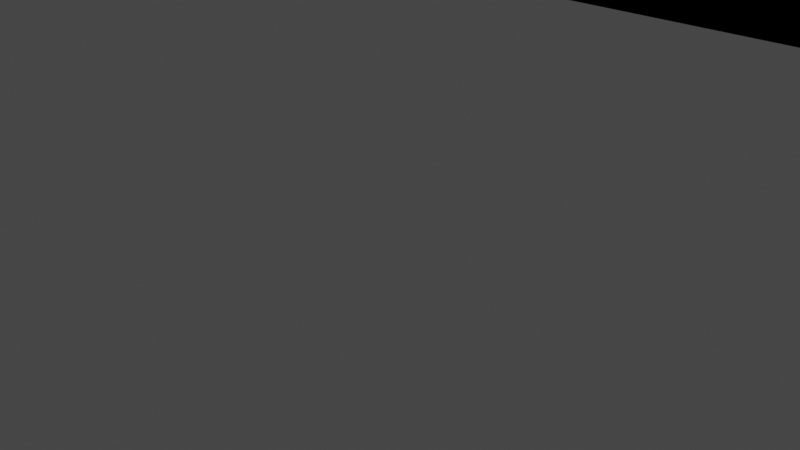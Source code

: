 # Source: Leg.blend  (saved by Blender 2.93.20; exported with 4.5.12 LTS)
import bpy
from mathutils import Matrix  # noqa: F401  (used for matrix-valued properties, if any)

bpy.ops.wm.read_factory_settings(use_empty=True)
scene = bpy.context.scene
scene.name = 'Scene'

# ---- collections
col_collection = bpy.data.collections.new('Collection'); scene.collection.children.link(col_collection)
col_leg_svg = bpy.data.collections.new('Leg.svg'); scene.collection.children.link(col_leg_svg)

# ---- materials (node trees are filled in below, after node groups)
mat_svgmat_001 = bpy.data.materials.new('SVGMat.001')
mat_svgmat_001.use_transparent_shadow = False
mat_svgmat_001.diffuse_color = (0.0, 0.0, 0.0, 1.0)

# ---- material node trees

# ---- world
world_world = bpy.data.worlds.new('World'); scene.world = world_world
world_world.use_nodes = True; world_world.node_tree.nodes.clear()
_N = world_world.node_tree.nodes; _L = world_world.node_tree.links
n0 = _N.new('ShaderNodeOutputWorld'); n0.name = 'World Output'; n0.location = (300, 300)
n1 = _N.new('ShaderNodeBackground'); n1.name = 'Background'; n1.location = (10, 300)
n1.inputs[0].default_value = (0.05088, 0.05088, 0.05088, 1.0)
_L.new(n1.outputs[0], n0.inputs[0])
n0.is_active_output = True
world_world.color = (0.05088, 0.05088, 0.05088)
world_world.use_sun_shadow = False
world_world.sun_shadow_jitter_overblur = 0.0

# ---- meshes
me_curve_019 = bpy.data.meshes.new('Curve.019')
me_curve_019.from_pydata([(0.01665, 0.02112, 0.0), (0.01665, 0.1322, 0.0), (0.0166, 0.1338, 0.0), (0.01645, 0.1353, 0.0), (0.0162, 0.1367, 0.0), (0.01587, 0.138, 0.0), (0.01546, 0.1392, 0.0), (0.01498, 0.1403, 0.0), (0.01443, 0.1413, 0.0), (0.01383, 0.1421, 0.0), (0.01317, 0.1428, 0.0), (0.01246, 0.1432, 0.0), (0.01172, 0.1436, 0.0), (0.01095, 0.1437, 0.0), (0.01084, 0.1437, 0.0), (0.01056, 0.1437, 0.0), (0.01013, 0.1437, 0.0), (0.009588, 0.1437, 0.0), (0.008975, 0.1437, 0.0), (0.008326, 0.1437, 0.0), (0.007676, 0.1437, 0.0), (0.007063, 0.1437, 0.0), (0.006523, 0.1437, 0.0), (0.006092, 0.1437, 0.0), (0.005807, 0.1437, 0.0), (0.005704, 0.1437, 0.0), (0.00493, 0.1436, 0.0), (0.004188, 0.1432, 0.0), (0.003484, 0.1428, 0.0), (0.002825, 0.1421, 0.0), (0.002219, 0.1413, 0.0), (0.001671, 0.1403, 0.0), (0.001189, 0.1392, 0.0), (0.0007788, 0.138, 0.0), (0.0004483, 0.1367, 0.0), (0.0002038, 0.1353, 0.0), (5.208e-05, 0.1338, 0.0), (0.0, 0.1322, 0.0), (0.0, 0.1299, 0.0), (0.0, 0.1234, 0.0), (0.0, 0.1135, 0.0), (0.0, 0.1011, 0.0), (0.0, 0.08712, 0.0), (0.0, 0.07226, 0.0), (0.0, 0.05741, 0.0), (0.0, 0.04338, 0.0), (0.0, 0.03103, 0.0), (0.0, 0.02117, 0.0), (0.0, 0.01464, 0.0), (0.0, 0.01228, 0.0), (1.898e-05, 0.01134, 0.0), (7.495e-05, 0.01043, 0.0), (0.0001664, 0.009534, 0.0), (0.0002919, 0.008669, 0.0), (0.00045, 0.007833, 0.0), (0.0006392, 0.00703, 0.0), (0.0008581, 0.006263, 0.0), (0.001105, 0.005534, 0.0), (0.001379, 0.004847, 0.0), (0.001678, 0.004204, 0.0), (0.002, 0.003609, 0.0), (0.002345, 0.003064, 0.0), (0.002592, 0.002613, 0.0), (0.002895, 0.002193, 0.0), (0.003261, 0.001806, 0.0), (0.003693, 0.001454, 0.0), (0.004198, 0.001137, 0.0), (0.00478, 0.0008585, 0.0), (0.005446, 0.0006186, 0.0), (0.006199, 0.0004191, 0.0), (0.007046, 0.0002614, 0.0), (0.007992, 0.0001469, 0.0), (0.009041, 7.718e-05, 0.0), (0.0102, 5.361e-05, 0.0), (0.0127, 3.801e-05, 0.0), (0.01511, 1.011e-05, 0.0), (0.01738, -1.674e-06, 0.0), (0.01951, 3.104e-05, 0.0), (0.02148, 0.0001366, 0.0), (0.02325, 0.0003435, 0.0), (0.02481, 0.0006801, 0.0), (0.02613, 0.001175, 0.0), (0.0272, 0.001856, 0.0), (0.028, 0.002752, 0.0), (0.02849, 0.003891, 0.0), (0.02865, 0.005302, 0.0), (0.02855, 0.006568, 0.0), (0.02825, 0.007931, 0.0), (0.02776, 0.009363, 0.0), (0.0271, 0.01084, 0.0), (0.02627, 0.01233, 0.0), (0.02528, 0.01382, 0.0), (0.02415, 0.01527, 0.0), (0.02288, 0.01667, 0.0), (0.02148, 0.01797, 0.0), (0.01997, 0.01917, 0.0), (0.01836, 0.02023, 0.0), (0.008326, 0.1437, 0.008333), (0.00493, 0.1436, 0.008333), (0.008975, 0.1437, 0.008333), (0.01013, 0.1437, 0.008333), (0.01056, 0.1437, 0.008333), (0.01095, 0.1437, 0.008333), (0.01172, 0.1436, 0.008333), (0.01246, 0.1432, 0.008333), (0.004188, 0.1432, 0.008333), (0.01317, 0.1428, 0.008333), (0.003484, 0.1428, 0.008333), (0.01383, 0.1421, 0.008333), (0.002825, 0.1421, 0.008333), (0.01443, 0.1413, 0.008333), (0.002219, 0.1413, 0.008333), (0.01498, 0.1403, 0.008333), (0.001671, 0.1403, 0.008333), (0.01546, 0.1392, 0.008333), (0.001189, 0.1392, 0.008333), (0.01587, 0.138, 0.008333), (0.0007788, 0.138, 0.008333), (0.0162, 0.1367, 0.008333), (0.0004483, 0.1367, 0.008333), (0.01645, 0.1353, 0.008333), (0.0002038, 0.1353, 0.008333), (0.0166, 0.1338, 0.008333), (5.208e-05, 0.1338, 0.008333), (0.01665, 0.1322, 0.008333), (0.0, 0.1322, 0.008333), (0.0, 0.1299, 0.008333), (0.01665, 0.02112, 0.008333), (0.0, 0.1234, 0.008333), (0.0, 0.1135, 0.008333), (0.0, 0.1011, 0.008333), (0.0, 0.08712, 0.008333), (0.0, 0.07226, 0.008333), (0.0, 0.05741, 0.008333), (0.0, 0.04338, 0.008333), (0.0, 0.03103, 0.008333), (0.0, 0.02117, 0.008333), (0.0, 0.01464, 0.008333), (0.01836, 0.02023, 0.008333), (0.01997, 0.01917, 0.008333), (0.02148, 0.01797, 0.008333), (0.02288, 0.01667, 0.008333), (0.02415, 0.01527, 0.008333), (0.02528, 0.01382, 0.008333), (0.0, 0.01228, 0.008333), (0.02627, 0.01233, 0.008333), (0.0271, 0.01084, 0.008333), (1.898e-05, 0.01134, 0.008333), (7.495e-05, 0.01043, 0.008333), (0.02776, 0.009363, 0.008333), (0.0001664, 0.009534, 0.008333), (0.0002919, 0.008669, 0.008333), (0.02825, 0.007931, 0.008333), (0.00045, 0.007833, 0.008333), (0.02855, 0.006568, 0.008333), (0.0006392, 0.00703, 0.008333), (0.0008581, 0.006263, 0.008333), (0.02865, 0.005302, 0.008333), (0.001105, 0.005534, 0.008333), (0.001379, 0.004847, 0.008333), (0.02849, 0.003891, 0.008333), (0.001678, 0.004204, 0.008333), (0.002, 0.003609, 0.008333), (0.028, 0.002752, 0.008333), (0.002345, 0.003064, 0.008333), (0.002592, 0.002613, 0.008333), (0.0272, 0.001856, 0.008333), (0.002895, 0.002193, 0.008333), (0.003261, 0.001806, 0.008333), (0.02613, 0.001175, 0.008333), (0.003693, 0.001454, 0.008333), (0.004198, 0.001137, 0.008333), (0.02481, 0.0006801, 0.008333), (0.00478, 0.0008585, 0.008333), (0.005446, 0.0006186, 0.008333), (0.02325, 0.0003435, 0.008333), (0.006199, 0.0004191, 0.008333), (0.007046, 0.0002614, 0.008333), (0.02148, 0.0001366, 0.008333), (0.007992, 0.0001469, 0.008333), (0.009041, 7.718e-05, 0.008333), (0.01951, 3.104e-05, 0.008333), (0.0127, 3.801e-05, 0.008333), (0.01511, 1.011e-05, 0.008333)], [], [(26, 24, 25), (26, 23, 24), (26, 22, 23), (26, 21, 22), (26, 20, 21), (26, 19, 20), (29, 30, 111, 109), (26, 17, 18), (26, 16, 17), (47, 48, 137, 136), (26, 14, 15), (26, 13, 14), (51, 52, 150, 148), (18, 19, 97, 99), (8, 9, 108, 110), (68, 69, 176, 174), (88, 89, 146, 149), (26, 18, 99, 98), (79, 80, 172, 175), (35, 36, 123, 121), (46, 47, 136, 135), (59, 60, 162, 161), (2, 3, 120, 122), (19, 26, 98, 97), (28, 29, 109, 107), (45, 46, 135, 134), (50, 51, 148, 147), (58, 59, 161, 159), (9, 10, 106, 108), (67, 68, 174, 173), (84, 85, 157, 160), (34, 35, 121, 119), (44, 45, 134, 133), (49, 50, 147, 144), (66, 67, 173, 171), (3, 4, 118, 120), (89, 90, 145, 146), (27, 28, 107, 105), (80, 81, 169, 172), (43, 44, 133, 132), (57, 58, 159, 158), (10, 11, 104, 106), (90, 91, 143, 145), (33, 34, 119, 117), (75, 77, 181, 183), (42, 43, 132, 131), (56, 57, 158, 156), (65, 66, 171, 170), (4, 5, 116, 118), (74, 75, 183, 182), (85, 86, 154, 157), (26, 27, 105, 98), (77, 74, 182, 181), (41, 42, 131, 130), (48, 49, 144, 137), (11, 12, 103, 104), (64, 65, 170, 168), (91, 92, 142, 143), (81, 82, 166, 169), (32, 33, 117, 115), (40, 41, 130, 129), (55, 56, 156, 155), (12, 13, 102, 103), (5, 6, 114, 116), (92, 93, 141, 142), (77, 78, 178, 181), (39, 40, 129, 128), (54, 55, 155, 153), (63, 64, 168, 167), (72, 77, 181, 180), (93, 94, 140, 141), (86, 87, 152, 154), (13, 26, 98, 102), (31, 32, 115, 113), (38, 39, 128, 126), (62, 63, 167, 165), (6, 7, 112, 114), (71, 72, 180, 179), (0, 1, 124, 127), (94, 95, 139, 140), (82, 83, 163, 166), (53, 54, 153, 151), (15, 16, 100, 101), (70, 71, 179, 177), (95, 96, 138, 139), (87, 88, 149, 152), (26, 15, 101, 98), (30, 31, 113, 111), (78, 79, 175, 178), (37, 38, 126, 125), (61, 62, 165, 164), (73, 77, 72), (74, 77, 73), (7, 8, 110, 112), (75, 76, 77), (98, 99, 97), (98, 101, 100), (98, 103, 102), (98, 104, 103), (105, 104, 98), (105, 106, 104), (107, 106, 105), (107, 108, 106), (109, 108, 107), (109, 110, 108), (111, 110, 109), (111, 112, 110), (113, 112, 111), (113, 114, 112), (115, 114, 113), (115, 116, 114), (117, 116, 115), (117, 118, 116), (119, 118, 117), (119, 120, 118), (121, 120, 119), (121, 122, 120), (123, 122, 121), (123, 124, 122), (125, 124, 123), (126, 124, 125), (126, 127, 124), (128, 127, 126), (129, 127, 128), (130, 127, 129), (131, 127, 130), (132, 127, 131), (133, 127, 132), (134, 127, 133), (135, 127, 134), (136, 127, 135), (137, 127, 136), (137, 138, 127), (137, 139, 138), (137, 140, 139), (137, 141, 140), (137, 142, 141), (137, 143, 142), (144, 143, 137), (144, 145, 143), (144, 146, 145), (147, 146, 144), (148, 146, 147), (148, 149, 146), (150, 149, 148), (151, 149, 150), (151, 152, 149), (153, 152, 151), (153, 154, 152), (155, 154, 153), (156, 154, 155), (156, 157, 154), (158, 157, 156), (159, 157, 158), (159, 160, 157), (161, 160, 159), (162, 160, 161), (162, 163, 160), (164, 163, 162), (165, 163, 164), (165, 166, 163), (167, 166, 165), (168, 166, 167), (168, 169, 166), (170, 169, 168), (171, 169, 170), (171, 172, 169), (173, 172, 171), (174, 172, 173), (174, 175, 172), (176, 175, 174), (177, 175, 176), (177, 178, 175), (179, 178, 177), (180, 178, 179), (180, 181, 178), (183, 181, 182), (83, 84, 160, 163), (1, 2, 122, 124), (69, 70, 177, 176), (60, 61, 164, 162), (52, 53, 151, 150), (36, 37, 125, 123), (16, 26, 98, 100), (96, 0, 127, 138), (12, 11, 13), (26, 16, 15), (26, 19, 18), (49, 48, 0), (13, 31, 26), (13, 10, 9), (31, 30, 26), (13, 9, 8), (28, 26, 29), (13, 8, 7), (29, 26, 30), (13, 7, 6), (13, 6, 32), (50, 49, 0), (31, 13, 32), (5, 32, 6), (5, 33, 32), (4, 33, 5), (4, 34, 33), (3, 34, 4), (3, 35, 34), (2, 35, 3), (2, 36, 35), (1, 36, 2), (1, 37, 36), (70, 60, 59), (1, 0, 43), (38, 1, 39), (39, 1, 40), (40, 1, 41), (41, 1, 42), (42, 1, 43), (0, 44, 43), (0, 45, 44), (0, 46, 45), (0, 47, 46), (0, 48, 47), (0, 96, 72), (96, 95, 72), (94, 72, 95), (61, 65, 64), (83, 82, 84), (91, 77, 92), (13, 11, 10), (90, 77, 91), (62, 61, 64), (64, 63, 62), (66, 61, 67), (72, 54, 53), (78, 77, 89), (68, 61, 69), (72, 55, 54), (94, 93, 77), (85, 81, 80), (93, 92, 77), (72, 53, 52), (86, 85, 80), (88, 78, 89), (72, 56, 55), (84, 82, 81), (72, 57, 56), (72, 71, 57), (70, 59, 58), (71, 58, 57), (60, 70, 69), (72, 52, 51), (90, 89, 77), (87, 86, 80), (71, 70, 58), (28, 27, 26), (87, 80, 79), (66, 65, 61), (88, 87, 79), (78, 88, 79), (61, 68, 67), (51, 0, 72), (85, 84, 81), (61, 60, 69), (50, 0, 51), (72, 94, 77), (77, 75, 74), (38, 37, 1)])
_uv = me_curve_019.uv_layers.new(name='UVMap')
_uv.uv.foreach_set('vector', [0.2708, 0.0, 0.25, 0.0, 0.2604, 0.0, 0.2708, 0.0, 0.2396, 0.0, 0.25, 0.0, 0.2708, 0.0, 0.2292, 0.0, 0.2396, 0.0, 0.2708, 0.0, 0.2188, 0.0, 0.2292, 0.0, 0.2708, 0.0, 0.2083, 0.0, 0.2188, 0.0, 0.2708, 0.0, 0.1979, 0.0, 0.2083, 0.0, 0.0, 0.0, 0.0, 0.0, 0.0, 0.0, 0.0, 0.0, 0.2708, 0.0, 0.1771, 0.0, 0.1875, 0.0, 0.2708, 0.0, 0.1667, 0.0, 0.1771, 0.0, 0.0, 0.0, 0.0, 0.0, 0.0, 0.0, 0.0, 0.0, 0.2708, 0.0, 0.1458, 0.0, 0.1562, 0.0, 0.2708, 0.0, 0.1354, 0.0, 0.1458, 0.0, 0.0, 0.0, 0.0, 0.0, 0.0, 0.0, 0.0, 0.0, 0.0, 0.0, 0.0, 0.0, 0.0, 0.0, 0.0, 0.0, 0.0, 0.0, 0.0, 0.0, 0.0, 0.0, 0.0, 0.0, 0.0, 0.0, 0.0, 0.0, 0.0, 0.0, 0.0, 0.0, 0.0, 0.0, 0.0, 0.0, 0.0, 0.0, 0.0, 0.0, 0.2708, 0.0, 0.1875, 0.0, 0.1875, 0.0, 0.2708, 0.0, 0.0, 0.0, 0.0, 0.0, 0.0, 0.0, 0.0, 0.0, 0.0, 0.0, 0.0, 0.0, 0.0, 0.0, 0.0, 0.0, 0.0, 0.0, 0.0, 0.0, 0.0, 0.0, 0.0, 0.0, 0.0, 0.0, 0.0, 0.0, 0.0, 0.0, 0.0, 0.0, 0.0, 0.0, 0.0, 0.0, 0.0, 0.0, 0.0, 0.0, 0.1979, 0.0, 0.2708, 0.0, 0.2708, 0.0, 0.1979, 0.0, 0.0, 0.0, 0.0, 0.0, 0.0, 0.0, 0.0, 0.0, 0.0, 0.0, 0.0, 0.0, 0.0, 0.0, 0.0, 0.0, 0.0, 0.0, 0.0, 0.0, 0.0, 0.0, 0.0, 0.0, 0.0, 0.0, 0.0, 0.0, 0.0, 0.0, 0.0, 0.0, 0.0, 0.0, 0.0, 0.0, 0.0, 0.0, 0.0, 0.0, 0.0, 0.0, 0.0, 0.0, 0.0, 0.0, 0.0, 0.0, 0.0, 0.0, 0.0, 0.0, 0.0, 0.0, 0.0, 0.0, 0.0, 0.0, 0.0, 0.0, 0.0, 0.0, 0.0, 0.0, 0.0, 0.0, 0.0, 0.0, 0.0, 0.0, 0.0, 0.0, 0.0, 0.0, 0.0, 0.0, 0.0, 0.0, 0.0, 0.0, 0.0, 0.0, 0.0, 0.0, 0.0, 0.0, 0.0, 0.0, 0.0, 0.0, 0.0, 0.0, 0.0, 0.0, 0.0, 0.0, 0.0, 0.0, 0.0, 0.0, 0.0, 0.0, 0.0, 0.0, 0.0, 0.0, 0.0, 0.0, 0.0, 0.0, 0.0, 0.0, 0.0, 0.0, 0.0, 0.0, 0.0, 0.0, 0.0, 0.0, 0.0, 0.0, 0.0, 0.0, 0.0, 0.0, 0.0, 0.0, 0.0, 0.0, 0.0, 0.0, 0.0, 0.0, 0.0, 0.0, 0.0, 0.0, 0.0, 0.0, 0.0, 0.0, 0.0, 0.0, 0.0, 0.0, 0.0, 0.0, 0.0, 0.0, 0.0, 0.0, 0.0, 0.0, 0.0, 0.0, 0.0, 0.0, 0.0, 0.0, 0.7812, 0.0, 0.8021, 0.0, 0.8021, 0.0, 0.7812, 0.0, 0.0, 0.0, 0.0, 0.0, 0.0, 0.0, 0.0, 0.0, 0.0, 0.0, 0.0, 0.0, 0.0, 0.0, 0.0, 0.0, 0.0, 0.0, 0.0, 0.0, 0.0, 0.0, 0.0, 0.0, 0.0, 0.0, 0.0, 0.0, 0.0, 0.0, 0.0, 0.0, 0.0, 0.0, 0.0, 0.0, 0.0, 0.0, 0.0, 0.0, 0.0, 0.0, 0.0, 0.0, 0.0, 0.0, 0.0, 0.0, 0.0, 0.0, 0.0, 0.0, 0.0, 0.0, 0.0, 0.0, 0.8021, 0.0, 0.7708, 0.0, 0.7708, 0.0, 0.8021, 0.0, 0.0, 0.0, 0.0, 0.0, 0.0, 0.0, 0.0, 0.0, 0.0, 0.0, 0.0, 0.0, 0.0, 0.0, 0.0, 0.0, 0.0, 0.0, 0.0, 0.0, 0.0, 0.0, 0.0, 0.0, 0.0, 0.0, 0.0, 0.0, 0.0, 0.0, 0.0, 0.0, 0.0, 0.0, 0.0, 0.0, 0.0, 0.0, 0.0, 0.0, 0.0, 0.0, 0.0, 0.0, 0.0, 0.0, 0.0, 0.0, 0.0, 0.0, 0.0, 0.0, 0.0, 0.0, 0.0, 0.0, 0.0, 0.0, 0.0, 0.0, 0.0, 0.0, 0.0, 0.0, 0.0, 0.0, 0.0, 0.0, 0.0, 0.0, 0.0, 0.0, 0.0, 0.0, 0.0, 0.0, 0.0, 0.0, 0.0, 0.0, 0.0, 0.0, 0.0, 0.0, 0.0, 0.0, 0.0, 0.0, 0.0, 0.0, 0.0, 0.0, 0.0, 0.0, 0.0, 0.0, 0.0, 0.0, 0.0, 0.0, 0.0, 0.0, 0.0, 0.0, 0.0, 0.0, 0.0, 0.0, 0.0, 0.0, 0.0, 0.0, 0.0, 0.0, 0.0, 0.0, 0.0, 0.0, 0.0, 0.0, 0.0, 0.0, 0.0, 0.0, 0.0, 0.0, 0.0, 0.0, 0.75, 0.0, 0.8021, 0.0, 0.8021, 0.0, 0.75, 0.0, 0.0, 0.0, 0.0, 0.0, 0.0, 0.0, 0.0, 0.0, 0.0, 0.0, 0.0, 0.0, 0.0, 0.0, 0.0, 0.0, 0.1354, 0.0, 0.2708, 0.0, 0.2708, 0.0, 0.1354, 0.0, 0.0, 0.0, 0.0, 0.0, 0.0, 0.0, 0.0, 0.0, 0.0, 0.0, 0.0, 0.0, 0.0, 0.0, 0.0, 0.0, 0.0, 0.0, 0.0, 0.0, 0.0, 0.0, 0.0, 0.0, 0.0, 0.0, 0.0, 0.0, 0.0, 0.0, 0.0, 0.0, 0.0, 0.0, 0.0, 0.0, 0.0, 0.0, 0.0, 0.0, 0.0, 0.0, 0.0, 0.0, 0.0, 0.0, 0.0, 0.0, 0.0, 0.0, 0.0, 0.0, 0.0, 0.0, 0.0, 0.0, 0.0, 0.0, 0.0, 0.0, 0.0, 0.0, 0.0, 0.0, 0.0, 0.0, 0.0, 0.0, 0.0, 0.0, 0.0, 0.0, 0.0, 0.0, 0.0, 0.0, 0.0, 0.0, 0.0, 0.0, 0.0, 0.0, 0.0, 0.0, 0.0, 0.0, 0.0, 0.0, 0.0, 0.0, 0.0, 0.0, 0.0, 0.0, 0.0, 0.0, 0.0, 0.0, 0.0, 0.0, 0.0, 0.0, 0.0, 0.0, 0.2708, 0.0, 0.1562, 0.0, 0.1562, 0.0, 0.2708, 0.0, 0.0, 0.0, 0.0, 0.0, 0.0, 0.0, 0.0, 0.0, 0.0, 0.0, 0.0, 0.0, 0.0, 0.0, 0.0, 0.0, 0.0, 0.0, 0.0, 0.0, 0.0, 0.0, 0.0, 0.0, 0.0, 0.0, 0.0, 0.0, 0.0, 0.0, 0.0, 0.0, 0.7604, 0.0, 0.8021, 0.0, 0.75, 0.0, 0.7708, 0.0, 0.8021, 0.0, 0.7604, 0.0, 0.0, 0.0, 0.0, 0.0, 0.0, 0.0, 0.0, 0.0, 0.7812, 0.0, 0.7917, 0.0, 0.8021, 0.0, 0.2708, 0.0, 0.1875, 0.0, 0.1979, 0.0, 0.2708, 0.0, 0.1562, 0.0, 0.1667, 0.0, 0.2708, 0.0, 0.125, 0.0, 0.1354, 0.0, 0.2708, 0.0, 0.1146, 0.0, 0.125, 0.0, 0.2812, 0.0, 0.1146, 0.0, 0.2708, 0.0, 0.2812, 0.0, 0.1042, 0.0, 0.1146, 0.0, 0.2917, 0.0, 0.1042, 0.0, 0.2812, 0.0, 0.2917, 0.0, 0.09375, 0.0, 0.1042, 0.0, 0.3021, 0.0, 0.09375, 0.0, 0.2917, 0.0, 0.3021, 0.0, 0.08333, 0.0, 0.09375, 0.0, 0.3125, 0.0, 0.08333, 0.0, 0.3021, 0.0, 0.3125, 0.0, 0.07292, 0.0, 0.08333, 0.0, 0.3229, 0.0, 0.07292, 0.0, 0.3125, 0.0, 0.3229, 0.0, 0.0625, 0.0, 0.07292, 0.0, 0.3333, 0.0, 0.0625, 0.0, 0.3229, 0.0, 0.3333, 0.0, 0.05208, 0.0, 0.0625, 0.0, 0.3438, 0.0, 0.05208, 0.0, 0.3333, 0.0, 0.3438, 0.0, 0.04167, 0.0, 0.05208, 0.0, 0.3542, 0.0, 0.04167, 0.0, 0.3438, 0.0, 0.3542, 0.0, 0.03125, 0.0, 0.04167, 0.0, 0.3646, 0.0, 0.03125, 0.0, 0.3542, 0.0, 0.3646, 0.0, 0.02083, 0.0, 0.03125, 0.0, 0.375, 0.0, 0.02083, 0.0, 0.3646, 0.0, 0.375, 0.0, 0.01042, 0.0, 0.02083, 0.0, 0.3854, 0.0, 0.01042, 0.0, 0.375, 0.0, 0.3958, 0.0, 0.01042, 0.0, 0.3854, 0.0, 0.3958, 0.0, 0.0, 0.0, 0.01042, 0.0, 0.4062, 0.0, 0.0, 0.0, 0.3958, 0.0, 0.4167, 0.0, 0.0, 0.0, 0.4062, 0.0, 0.4271, 0.0, 0.0, 0.0, 0.4167, 0.0, 0.4375, 0.0, 0.0, 0.0, 0.4271, 0.0, 0.4479, 0.0, 0.0, 0.0, 0.4375, 0.0, 0.4583, 0.0, 0.0, 0.0, 0.4479, 0.0, 0.4688, 0.0, 0.0, 0.0, 0.4583, 0.0, 0.4792, 0.0, 0.0, 0.0, 0.4688, 0.0, 0.4896, 0.0, 0.0, 0.0, 0.4792, 0.0, 0.5, 0.0, 0.0, 0.0, 0.4896, 0.0, 0.5, 0.0, 1.0, 0.0, 0.0, 0.0, 0.5, 0.0, 0.9896, 0.0, 1.0, 0.0, 0.5, 0.0, 0.9792, 0.0, 0.9896, 0.0, 0.5, 0.0, 0.9688, 0.0, 0.9792, 0.0, 0.5, 0.0, 0.9583, 0.0, 0.9688, 0.0, 0.5, 0.0, 0.9479, 0.0, 0.9583, 0.0, 0.5104, 0.0, 0.9479, 0.0, 0.5, 0.0, 0.5104, 0.0, 0.9375, 0.0, 0.9479, 0.0, 0.5104, 0.0, 0.9271, 0.0, 0.9375, 0.0, 0.5208, 0.0, 0.9271, 0.0, 0.5104, 0.0, 0.5312, 0.0, 0.9271, 0.0, 0.5208, 0.0, 0.5312, 0.0, 0.9167, 0.0, 0.9271, 0.0, 0.5417, 0.0, 0.9167, 0.0, 0.5312, 0.0, 0.5521, 0.0, 0.9167, 0.0, 0.5417, 0.0, 0.5521, 0.0, 0.9062, 0.0, 0.9167, 0.0, 0.5625, 0.0, 0.9062, 0.0, 0.5521, 0.0, 0.5625, 0.0, 0.8958, 0.0, 0.9062, 0.0, 0.5729, 0.0, 0.8958, 0.0, 0.5625, 0.0, 0.5833, 0.0, 0.8958, 0.0, 0.5729, 0.0, 0.5833, 0.0, 0.8854, 0.0, 0.8958, 0.0, 0.5938, 0.0, 0.8854, 0.0, 0.5833, 0.0, 0.6042, 0.0, 0.8854, 0.0, 0.5938, 0.0, 0.6042, 0.0, 0.875, 0.0, 0.8854, 0.0, 0.6146, 0.0, 0.875, 0.0, 0.6042, 0.0, 0.625, 0.0, 0.875, 0.0, 0.6146, 0.0, 0.625, 0.0, 0.8646, 0.0, 0.875, 0.0, 0.6354, 0.0, 0.8646, 0.0, 0.625, 0.0, 0.6458, 0.0, 0.8646, 0.0, 0.6354, 0.0, 0.6458, 0.0, 0.8542, 0.0, 0.8646, 0.0, 0.6562, 0.0, 0.8542, 0.0, 0.6458, 0.0, 0.6667, 0.0, 0.8542, 0.0, 0.6562, 0.0, 0.6667, 0.0, 0.8438, 0.0, 0.8542, 0.0, 0.6771, 0.0, 0.8438, 0.0, 0.6667, 0.0, 0.6875, 0.0, 0.8438, 0.0, 0.6771, 0.0, 0.6875, 0.0, 0.8333, 0.0, 0.8438, 0.0, 0.6979, 0.0, 0.8333, 0.0, 0.6875, 0.0, 0.7083, 0.0, 0.8333, 0.0, 0.6979, 0.0, 0.7083, 0.0, 0.8229, 0.0, 0.8333, 0.0, 0.7188, 0.0, 0.8229, 0.0, 0.7083, 0.0, 0.7292, 0.0, 0.8229, 0.0, 0.7188, 0.0, 0.7292, 0.0, 0.8125, 0.0, 0.8229, 0.0, 0.7396, 0.0, 0.8125, 0.0, 0.7292, 0.0, 0.75, 0.0, 0.8125, 0.0, 0.7396, 0.0, 0.75, 0.0, 0.8021, 0.0, 0.8125, 0.0, 0.7812, 0.0, 0.8021, 0.0, 0.7708, 0.0, 0.0, 0.0, 0.0, 0.0, 0.0, 0.0, 0.0, 0.0, 0.0, 0.0, 0.0, 0.0, 0.0, 0.0, 0.0, 0.0, 0.0, 0.0, 0.0, 0.0, 0.0, 0.0, 0.0, 0.0, 0.0, 0.0, 0.0, 0.0, 0.0, 0.0, 0.0, 0.0, 0.0, 0.0, 0.0, 0.0, 0.0, 0.0, 0.0, 0.0, 0.0, 0.0, 0.0, 0.0, 0.0, 0.0, 0.0, 0.0, 0.1667, 0.0, 0.2708, 0.0, 0.2708, 0.0, 0.1667, 0.0, 0.0, 0.0, 0.0, 0.0, 0.0, 0.0, 0.0, 0.0, 0.0, 0.0, 0.0, 0.0, 0.0, 0.0, 0.0, 0.0, 0.0, 0.0, 0.0, 0.0, 0.0, 0.0, 0.0, 0.0, 0.0, 0.0, 0.0, 0.0, 0.0, 0.0, 0.0, 0.0, 0.0, 0.0, 0.0, 0.0, 0.0, 0.0, 0.0, 0.0, 0.0, 0.0, 0.0, 0.0, 0.0, 0.0, 0.0, 0.0, 0.0, 0.0, 0.0, 0.0, 0.0, 0.0, 0.0, 0.0, 0.0, 0.0, 0.0, 0.0, 0.0, 0.0, 0.0, 0.0, 0.0, 0.0, 0.0, 0.0, 0.0, 0.0, 0.0, 0.0, 0.0, 0.0, 0.0, 0.0, 0.0, 0.0, 0.0, 0.0, 0.0, 0.0, 0.0, 0.0, 0.0, 0.0, 0.0, 0.0, 0.0, 0.0, 0.0, 0.0, 0.0, 0.0, 0.0, 0.0, 0.0, 0.0, 0.0, 0.0, 0.0, 0.0, 0.0, 0.0, 0.0, 0.0, 0.0, 0.0, 0.0, 0.0, 0.0, 0.0, 0.0, 0.0, 0.0, 0.0, 0.0, 0.0, 0.0, 0.0, 0.0, 0.0, 0.0, 0.0, 0.0, 0.0, 0.0, 0.0, 0.0, 0.0, 0.0, 0.0, 0.0, 0.0, 0.0, 0.0, 0.0, 0.0, 0.0, 0.0, 0.0, 0.0, 0.0, 0.0, 0.0, 0.0, 0.0, 0.0, 0.0, 0.0, 0.0, 0.0, 0.0, 0.0, 0.0, 0.0, 0.0, 0.0, 0.0, 0.0, 0.0, 0.0, 0.0, 0.0, 0.0, 0.0, 0.0, 0.0, 0.0, 0.0, 0.0, 0.0, 0.0, 0.0, 0.0, 0.0, 0.0, 0.0, 0.0, 0.0, 0.0, 0.0, 0.0, 0.0, 0.0, 0.0, 0.0, 0.0, 0.0, 0.0, 0.0, 0.0, 0.0, 0.0, 0.0, 0.0, 0.0, 0.0, 0.0, 0.0, 0.0, 0.0, 0.0, 0.0, 0.0, 0.0, 0.0, 0.0, 0.0, 0.0, 0.0, 0.0, 0.0, 0.0, 0.0, 0.0, 0.0, 0.0, 0.0, 0.0, 0.0, 0.0, 0.0, 0.0, 0.0, 0.0, 0.0, 0.0, 0.0, 0.0, 0.0, 0.0, 0.0, 0.0, 0.0, 0.0, 0.0, 0.0, 0.0, 0.0, 0.0, 0.0, 0.0, 0.0, 0.0, 0.0, 0.0, 0.0, 0.0, 0.0, 0.0, 0.0, 0.0, 0.0, 0.0, 0.0, 0.0, 0.0, 0.0, 0.0, 0.0, 0.0, 0.0, 0.0, 0.0, 0.0, 0.0, 0.0, 0.0, 0.0, 0.0, 0.0, 0.0, 0.0, 0.0, 0.0, 0.0, 0.0, 0.0, 0.0, 0.0, 0.0, 0.0, 0.0, 0.0, 0.0, 0.0, 0.0, 0.0, 0.0, 0.0, 0.0, 0.0, 0.0, 0.0, 0.0, 0.0, 0.0, 0.0, 0.0, 0.0, 0.0, 0.0, 0.0, 0.0, 0.0, 0.0, 0.0, 0.0, 0.0, 0.0, 0.0, 0.0, 0.0, 0.0, 0.0, 0.0, 0.0, 0.0, 0.0, 0.0, 0.0, 0.0, 0.0, 0.0, 0.0, 0.0, 0.0, 0.0, 0.0, 0.0, 0.0, 0.0, 0.0, 0.0, 0.0, 0.0, 0.0, 0.0, 0.0, 0.0, 0.0, 0.0, 0.0, 0.0, 0.0, 0.0, 0.0, 0.0, 0.0, 0.0, 0.0, 0.0, 0.0, 0.0, 0.0, 0.0, 0.0, 0.0, 0.0, 0.0, 0.0, 0.0, 0.0, 0.0, 0.0, 0.0, 0.0, 0.0, 0.0, 0.0, 0.0, 0.0, 0.0, 0.0, 0.0, 0.0, 0.0, 0.0, 0.0, 0.0, 0.0, 0.0, 0.0, 0.0, 0.0, 0.0, 0.0, 0.0, 0.0, 0.0, 0.0, 0.0, 0.0, 0.0, 0.0, 0.0, 0.0, 0.0, 0.0, 0.0, 0.0, 0.0, 0.0, 0.0, 0.0, 0.0, 0.0, 0.0, 0.0, 0.0, 0.0, 0.0, 0.0, 0.0, 0.0, 0.0, 0.0, 0.0, 0.0, 0.0, 0.0, 0.0, 0.0, 0.0, 0.0, 0.0, 0.0, 0.0, 0.0, 0.0, 0.0, 0.0, 0.0, 0.0, 0.0, 0.0, 0.0, 0.0, 0.0, 0.0, 0.0, 0.0, 0.0, 0.0, 0.0, 0.0, 0.0, 0.0, 0.0, 0.0, 0.0, 0.0, 0.0, 0.0, 0.0, 0.0, 0.0, 0.0, 0.0, 0.0, 0.0, 0.0, 0.0, 0.0, 0.0, 0.0, 0.0, 0.0, 0.0, 0.0, 0.0, 0.0, 0.0, 0.0, 0.0, 0.0, 0.0, 0.0, 0.0, 0.0, 0.0, 0.0, 0.0, 0.0, 0.0, 0.0, 0.0, 0.0, 0.0, 0.0, 0.0, 0.0, 0.0, 0.0, 0.0, 0.0, 0.0, 0.0, 0.0])
me_curve_019.materials.append(mat_svgmat_001)
me_curve_019.use_remesh_fix_poles = True
me_curve_019.use_remesh_preserve_attributes = False
me_curve_019.update()
arm_armature_001 = bpy.data.armatures.new('Armature.001')  # bones are not reproduced

# ---- objects
ob_curve = bpy.data.objects.new('Curve', me_curve_019)
ob_armature = bpy.data.objects.new('Armature', arm_armature_001)

# ---- transforms, parenting, visibility, modifiers, constraints
ob_curve.parent = ob_armature
ob_curve.matrix_parent_inverse = Matrix(((1.51e-07, 7.55e-08, -1.0, 0.08693), (1.0, -6.6e-15, 2.384e-07, -0.2006), (1.14e-14, -1.0, -7.55e-08, 6.563e-09), (-0.0, 0.0, 0.0, 1.0)))
ob_curve.location = (0.0, 0.03973, 0.0)
ob_curve.rotation_euler = (1.571, -0.0, 0.0)
ob_curve.scale = (8.452, 8.452, 8.452)
ob_armature.location = (0.06619, 0.0, 1.177)
ob_armature.rotation_euler = (-0.0, 3.142, -0.0)

# ---- collection membership
col_leg_svg.objects.link(ob_curve)
col_leg_svg.objects.link(ob_armature)

# ---- scene / render settings (as saved in the file)
scene.frame_start = 1; scene.frame_end = 250; scene.frame_set(1)
scene.render.engine = 'BLENDER_EEVEE_NEXT'
scene.cycles.use_denoising = False
scene.cycles.samples = 128
scene.cycles.sampling_pattern = 'TABULATED_SOBOL'
scene.cycles.use_adaptive_sampling = False
scene.cycles.use_light_tree = False
scene.view_settings.view_transform = 'Filmic'
bpy.context.view_layer.update()

# ---- added for rendering (the .blend has no active camera and no usable light): camera, sun
cam_auto = bpy.data.cameras.new('AutoCamera')
cam_auto.lens = 50.0
cam_auto.sensor_width = 36.0
cam_auto.clip_end = 1000.0
ob_auto_camera = bpy.data.objects.new('AutoCamera', cam_auto)
scene.collection.objects.link(ob_auto_camera)
ob_auto_camera.location = (1.26851, -1.37238, 1.52503)
ob_auto_camera.rotation_euler = (1.09748, -7.21219e-08, 0.694738)
scene.camera = ob_auto_camera
light_auto_sun = bpy.data.lights.new('AutoSun', 'SUN')
light_auto_sun.energy = 3.0
light_auto_sun.angle = 0.0523599
ob_auto_sun = bpy.data.objects.new('AutoSun', light_auto_sun)
scene.collection.objects.link(ob_auto_sun)
ob_auto_sun.rotation_euler = (0.872665, 0.174533, 0.523599)
bpy.context.view_layer.update()
